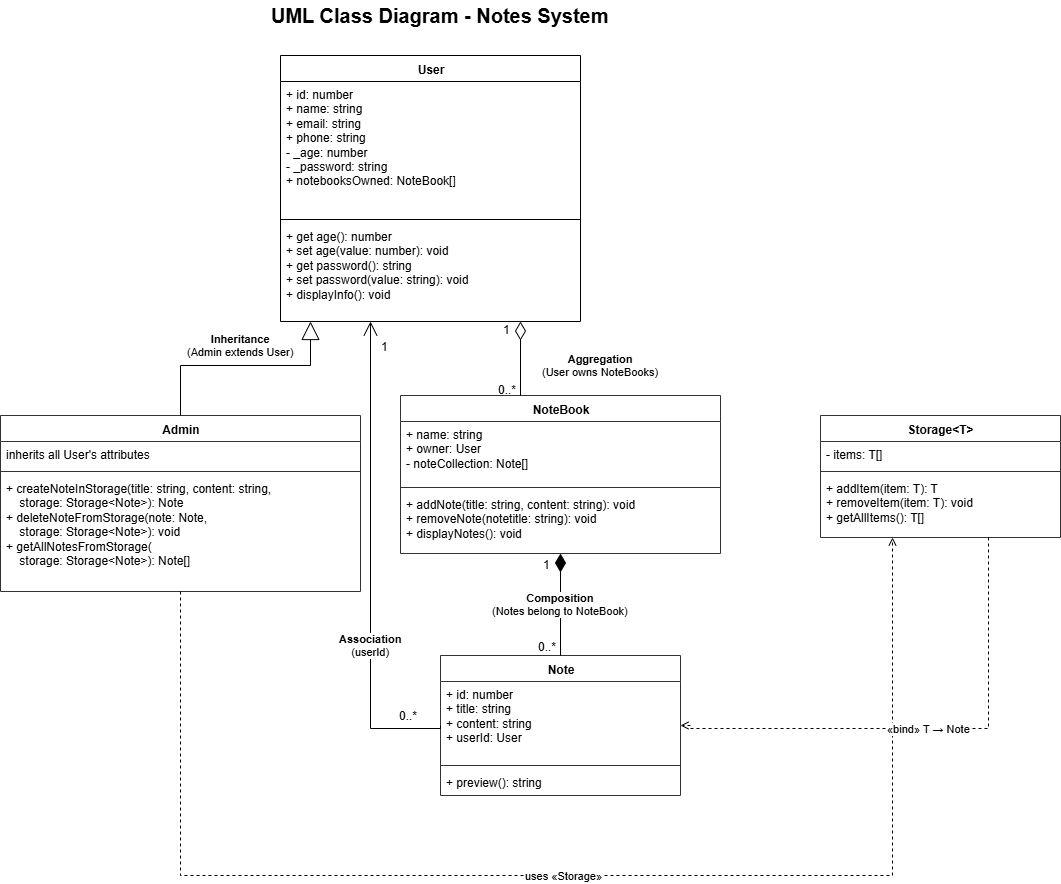

The diagram above was exported from draw.io. Its source (the exported page's mxGraphModel, read from the mxfile embedded in the PNG):
<mxGraphModel dx="966" dy="1478" grid="1" gridSize="10" guides="1" tooltips="1" connect="1" arrows="1" fold="1" page="1" pageScale="1" pageWidth="1200" pageHeight="950" math="0" shadow="0">
  <root>
    <mxCell id="0" />
    <mxCell id="1" parent="0" />
    <mxCell id="User" value="User" style="swimlane;fontStyle=1;align=center;verticalAlign=top;childLayout=stackLayout;horizontal=1;startSize=26;horizontalStack=0;resizeParent=1;resizeParentMax=0;resizeLast=0;collapsible=0;marginBottom=0;whiteSpace=wrap;html=1;fillColor=none;" parent="1" vertex="1">
      <mxGeometry x="300" y="40" width="300" height="266" as="geometry" />
    </mxCell>
    <mxCell id="User_a" value="+ id: number&lt;br&gt;+ name: string&lt;br&gt;+ email: string&lt;br&gt;+ phone: string&lt;br&gt;- _age: number&lt;br&gt;- _password: string&lt;br&gt;+ notebooksOwned: NoteBook[]" style="text;strokeColor=none;fillColor=none;align=left;verticalAlign=top;spacingLeft=4;spacingRight=4;overflow=hidden;rotatable=0;points=[[0,0.5],[1,0.5]];portConstraint=eastwest;whiteSpace=wrap;html=1;" parent="User" vertex="1">
      <mxGeometry y="26" width="300" height="134" as="geometry" />
    </mxCell>
    <mxCell id="User_d" value="" style="line;strokeWidth=1;fillColor=none;align=left;verticalAlign=middle;spacingTop=-1;spacingLeft=3;spacingRight=3;rotatable=0;labelPosition=right;points=[];portConstraint=eastwest;strokeColor=inherit;" parent="User" vertex="1">
      <mxGeometry y="160" width="300" height="8" as="geometry" />
    </mxCell>
    <mxCell id="User_m" value="+ get age(): number&lt;br&gt;+ set age(value: number): void&lt;br&gt;+ get password(): string&lt;br&gt;+ set password(value: string): void&lt;br&gt;+ displayInfo(): void" style="text;strokeColor=none;fillColor=none;align=left;verticalAlign=top;spacingLeft=4;spacingRight=4;overflow=hidden;rotatable=0;points=[[0,0.5],[1,0.5]];portConstraint=eastwest;whiteSpace=wrap;html=1;" parent="User" vertex="1">
      <mxGeometry y="168" width="300" height="98" as="geometry" />
    </mxCell>
    <mxCell id="Admin" value="Admin" style="swimlane;fontStyle=1;align=center;verticalAlign=top;childLayout=stackLayout;horizontal=1;startSize=26;horizontalStack=0;resizeParent=1;resizeParentMax=0;resizeLast=0;collapsible=0;marginBottom=0;whiteSpace=wrap;html=1;fillColor=none;strokeColor=#333333;" parent="1" vertex="1">
      <mxGeometry x="20" y="400" width="360" height="176" as="geometry" />
    </mxCell>
    <mxCell id="Admin_a" value="inherits all User's attributes" style="text;strokeColor=none;fillColor=none;align=left;verticalAlign=top;spacingLeft=4;spacingRight=4;overflow=hidden;rotatable=0;points=[[0,0.5],[1,0.5]];portConstraint=eastwest;whiteSpace=wrap;html=1;" parent="Admin" vertex="1">
      <mxGeometry y="26" width="360" height="26" as="geometry" />
    </mxCell>
    <mxCell id="Admin_d" value="" style="line;strokeWidth=1;fillColor=none;align=left;verticalAlign=middle;spacingTop=-1;spacingLeft=3;spacingRight=3;rotatable=0;labelPosition=right;points=[];portConstraint=eastwest;strokeColor=inherit;" parent="Admin" vertex="1">
      <mxGeometry y="52" width="360" height="8" as="geometry" />
    </mxCell>
    <mxCell id="Admin_m" value="+ createNoteInStorage(title: string, content: string,&lt;br&gt;&amp;nbsp;&amp;nbsp;&amp;nbsp;&amp;nbsp;storage: Storage&amp;lt;Note&amp;gt;): Note&lt;br&gt;+ deleteNoteFromStorage(note: Note,&lt;br&gt;&amp;nbsp;&amp;nbsp;&amp;nbsp;&amp;nbsp;storage: Storage&amp;lt;Note&amp;gt;): void&lt;br&gt;+ getAllNotesFromStorage(&lt;br&gt;&amp;nbsp;&amp;nbsp;&amp;nbsp;&amp;nbsp;storage: Storage&amp;lt;Note&amp;gt;): Note[]" style="text;strokeColor=none;fillColor=none;align=left;verticalAlign=top;spacingLeft=4;spacingRight=4;overflow=hidden;rotatable=0;points=[[0,0.5],[1,0.5]];portConstraint=eastwest;whiteSpace=wrap;html=1;" parent="Admin" vertex="1">
      <mxGeometry y="60" width="360" height="116" as="geometry" />
    </mxCell>
    <mxCell id="NoteBook" value="NoteBook" style="swimlane;fontStyle=1;align=center;verticalAlign=top;childLayout=stackLayout;horizontal=1;startSize=26;horizontalStack=0;resizeParent=1;resizeParentMax=0;resizeLast=0;collapsible=0;marginBottom=0;whiteSpace=wrap;html=1;fillColor=none;strokeColor=#333333;" parent="1" vertex="1">
      <mxGeometry x="420" y="380" width="320" height="158" as="geometry" />
    </mxCell>
    <mxCell id="NoteBook_a" value="+ name: string&lt;br&gt;+ owner: User&lt;br&gt;- noteCollection: Note[]" style="text;strokeColor=none;fillColor=none;align=left;verticalAlign=top;spacingLeft=4;spacingRight=4;overflow=hidden;rotatable=0;points=[[0,0.5],[1,0.5]];portConstraint=eastwest;whiteSpace=wrap;html=1;" parent="NoteBook" vertex="1">
      <mxGeometry y="26" width="320" height="62" as="geometry" />
    </mxCell>
    <mxCell id="NoteBook_d" value="" style="line;strokeWidth=1;fillColor=none;align=left;verticalAlign=middle;spacingTop=-1;spacingLeft=3;spacingRight=3;rotatable=0;labelPosition=right;points=[];portConstraint=eastwest;strokeColor=inherit;" parent="NoteBook" vertex="1">
      <mxGeometry y="88" width="320" height="8" as="geometry" />
    </mxCell>
    <mxCell id="NoteBook_m" value="+ addNote(title: string, content: string): void&lt;br&gt;+ removeNote(notetitle: string): void&lt;br&gt;+ displayNotes(): void" style="text;strokeColor=none;fillColor=none;align=left;verticalAlign=top;spacingLeft=4;spacingRight=4;overflow=hidden;rotatable=0;points=[[0,0.5],[1,0.5]];portConstraint=eastwest;whiteSpace=wrap;html=1;" parent="NoteBook" vertex="1">
      <mxGeometry y="96" width="320" height="62" as="geometry" />
    </mxCell>
    <mxCell id="Note" value="Note" style="swimlane;fontStyle=1;align=center;verticalAlign=top;childLayout=stackLayout;horizontal=1;startSize=26;horizontalStack=0;resizeParent=1;resizeParentMax=0;resizeLast=0;collapsible=0;marginBottom=0;whiteSpace=wrap;html=1;fillColor=none;strokeColor=#333333;" parent="1" vertex="1">
      <mxGeometry x="460" y="640" width="240" height="140" as="geometry" />
    </mxCell>
    <mxCell id="Note_a" value="+ id: number&lt;br&gt;+ title: string&lt;br&gt;+ content: string&lt;br&gt;+ userId: User" style="text;strokeColor=none;fillColor=none;align=left;verticalAlign=top;spacingLeft=4;spacingRight=4;overflow=hidden;rotatable=0;points=[[0,0.5],[1,0.5]];portConstraint=eastwest;whiteSpace=wrap;html=1;" parent="Note" vertex="1">
      <mxGeometry y="26" width="240" height="80" as="geometry" />
    </mxCell>
    <mxCell id="Note_d" value="" style="line;strokeWidth=1;fillColor=none;align=left;verticalAlign=middle;spacingTop=-1;spacingLeft=3;spacingRight=3;rotatable=0;labelPosition=right;points=[];portConstraint=eastwest;strokeColor=inherit;" parent="Note" vertex="1">
      <mxGeometry y="106" width="240" height="8" as="geometry" />
    </mxCell>
    <mxCell id="Note_m" value="+ preview(): string" style="text;strokeColor=none;fillColor=none;align=left;verticalAlign=top;spacingLeft=4;spacingRight=4;overflow=hidden;rotatable=0;points=[[0,0.5],[1,0.5]];portConstraint=eastwest;whiteSpace=wrap;html=1;" parent="Note" vertex="1">
      <mxGeometry y="114" width="240" height="26" as="geometry" />
    </mxCell>
    <mxCell id="Storage" value="Storage&amp;lt;T&amp;gt;" style="swimlane;fontStyle=1;align=center;verticalAlign=top;childLayout=stackLayout;horizontal=1;startSize=26;horizontalStack=0;resizeParent=1;resizeParentMax=0;resizeLast=0;collapsible=0;marginBottom=0;whiteSpace=wrap;html=1;fillColor=none;strokeColor=#333333;" parent="1" vertex="1">
      <mxGeometry x="840" y="400" width="240" height="122" as="geometry" />
    </mxCell>
    <mxCell id="Storage_a" value="- items: T[]" style="text;strokeColor=none;fillColor=none;align=left;verticalAlign=top;spacingLeft=4;spacingRight=4;overflow=hidden;rotatable=0;points=[[0,0.5],[1,0.5]];portConstraint=eastwest;whiteSpace=wrap;html=1;" parent="Storage" vertex="1">
      <mxGeometry y="26" width="240" height="26" as="geometry" />
    </mxCell>
    <mxCell id="Storage_d" value="" style="line;strokeWidth=1;fillColor=none;align=left;verticalAlign=middle;spacingTop=-1;spacingLeft=3;spacingRight=3;rotatable=0;labelPosition=right;points=[];portConstraint=eastwest;strokeColor=inherit;" parent="Storage" vertex="1">
      <mxGeometry y="52" width="240" height="8" as="geometry" />
    </mxCell>
    <mxCell id="Storage_m" value="+ addItem(item: T): T&lt;br&gt;+ removeItem(item: T): void&lt;br&gt;+ getAllItems(): T[]" style="text;strokeColor=none;fillColor=none;align=left;verticalAlign=top;spacingLeft=4;spacingRight=4;overflow=hidden;rotatable=0;points=[[0,0.5],[1,0.5]];portConstraint=eastwest;whiteSpace=wrap;html=1;" parent="Storage" vertex="1">
      <mxGeometry y="60" width="240" height="62" as="geometry" />
    </mxCell>
    <mxCell id="e_inh" value="&lt;b&gt;Inheritance&lt;/b&gt;&lt;br&gt;(Admin extends User)" style="edgeStyle=orthogonalEdgeStyle;rounded=0;html=1;endArrow=block;endFill=0;endSize=16;exitX=0.5;exitY=0;exitDx=0;exitDy=0;entryX=0.1;entryY=1;entryDx=0;entryDy=0;" parent="1" source="Admin" target="User" edge="1">
      <mxGeometry x="-0.017" y="20" relative="1" as="geometry">
        <Array as="points">
          <mxPoint x="200" y="350" />
          <mxPoint x="330" y="350" />
        </Array>
        <mxPoint as="offset" />
      </mxGeometry>
    </mxCell>
    <mxCell id="e_agg" value="&lt;b&gt;Aggregation&lt;/b&gt;&lt;br&gt;(User owns NoteBooks)" style="edgeStyle=orthogonalEdgeStyle;rounded=0;html=1;startArrow=diamondThin;startFill=0;startSize=16;endArrow=none;exitX=0.8;exitY=1;exitDx=0;exitDy=0;entryX=0.375;entryY=0;entryDx=0;entryDy=0;" parent="1" source="User" target="NoteBook" edge="1">
      <mxGeometry x="0.191" y="80" relative="1" as="geometry">
        <mxPoint as="offset" />
      </mxGeometry>
    </mxCell>
    <mxCell id="e_agg_1" value="1" style="edgeLabel;html=1;align=center;verticalAlign=middle;resizable=0;points=[];" parent="e_agg" vertex="1" connectable="0">
      <mxGeometry x="-0.8" y="-14" relative="1" as="geometry">
        <mxPoint as="offset" />
      </mxGeometry>
    </mxCell>
    <mxCell id="e_agg_2" value="0..*" style="edgeLabel;html=1;align=center;verticalAlign=middle;resizable=0;points=[];" parent="e_agg" vertex="1" connectable="0">
      <mxGeometry x="0.8" y="-14" relative="1" as="geometry">
        <mxPoint as="offset" />
      </mxGeometry>
    </mxCell>
    <mxCell id="e_comp" value="&lt;b&gt;Composition&lt;/b&gt;&lt;br&gt;(Notes belong to NoteBook)" style="edgeStyle=orthogonalEdgeStyle;rounded=0;html=1;startArrow=diamondThin;startFill=1;startSize=16;endArrow=none;exitX=0.5;exitY=1;exitDx=0;exitDy=0;entryX=0.5;entryY=0;entryDx=0;entryDy=0;" parent="1" source="NoteBook" target="Note" edge="1">
      <mxGeometry relative="1" as="geometry" />
    </mxCell>
    <mxCell id="e_comp_1" value="1" style="edgeLabel;html=1;align=center;verticalAlign=middle;resizable=0;points=[];" parent="e_comp" vertex="1" connectable="0">
      <mxGeometry x="-0.8" y="-14" relative="1" as="geometry">
        <mxPoint as="offset" />
      </mxGeometry>
    </mxCell>
    <mxCell id="e_comp_2" value="0..*" style="edgeLabel;html=1;align=center;verticalAlign=middle;resizable=0;points=[];" parent="e_comp" vertex="1" connectable="0">
      <mxGeometry x="0.8" y="-14" relative="1" as="geometry">
        <mxPoint as="offset" />
      </mxGeometry>
    </mxCell>
    <mxCell id="e_assoc" value="&lt;b&gt;Association&lt;/b&gt;&lt;br&gt;(userId)" style="edgeStyle=orthogonalEdgeStyle;rounded=0;html=1;endArrow=open;endFill=0;endSize=12;exitX=0;exitY=0.5;exitDx=0;exitDy=0;entryX=0.3;entryY=1;entryDx=0;entryDy=0;" parent="1" source="Note" target="User" edge="1">
      <mxGeometry x="-0.3484" relative="1" as="geometry">
        <Array as="points">
          <mxPoint x="390" y="713" />
          <mxPoint x="390" y="306" />
        </Array>
        <mxPoint as="offset" />
      </mxGeometry>
    </mxCell>
    <mxCell id="e_assoc_1" value="0..*" style="edgeLabel;html=1;align=center;verticalAlign=middle;resizable=0;points=[];" parent="e_assoc" vertex="1" connectable="0">
      <mxGeometry x="-0.85" y="-14" relative="1" as="geometry">
        <mxPoint as="offset" />
      </mxGeometry>
    </mxCell>
    <mxCell id="e_assoc_2" value="1" style="edgeLabel;html=1;align=center;verticalAlign=middle;resizable=0;points=[];" parent="e_assoc" vertex="1" connectable="0">
      <mxGeometry x="0.9" y="-14" relative="1" as="geometry">
        <mxPoint as="offset" />
      </mxGeometry>
    </mxCell>
    <mxCell id="e_dep1" value="uses «Storage&lt;Note&gt;»" style="edgeStyle=orthogonalEdgeStyle;rounded=0;html=1;dashed=1;endArrow=open;endFill=0;exitX=0.5;exitY=1;exitDx=0;exitDy=0;entryX=0.3;entryY=1;entryDx=0;entryDy=0;" parent="1" source="Admin" target="Storage" edge="1">
      <mxGeometry relative="1" as="geometry">
        <Array as="points">
          <mxPoint x="200" y="860" />
          <mxPoint x="912" y="860" />
        </Array>
      </mxGeometry>
    </mxCell>
    <mxCell id="e_dep2" value="«bind» T → Note" style="edgeStyle=orthogonalEdgeStyle;rounded=0;html=1;dashed=1;endArrow=open;endFill=0;exitX=0.7;exitY=1;exitDx=0;exitDy=0;entryX=1;entryY=0.5;entryDx=0;entryDy=0;" parent="1" source="Storage" target="Note" edge="1">
      <mxGeometry relative="1" as="geometry">
        <Array as="points">
          <mxPoint x="1008" y="713" />
          <mxPoint x="710" y="713" />
          <mxPoint x="710" y="710" />
        </Array>
      </mxGeometry>
    </mxCell>
    <mxCell id="title" value="UML Class Diagram - Notes System" style="text;html=1;align=center;verticalAlign=middle;fontSize=20;fontStyle=1;" parent="1" vertex="1">
      <mxGeometry x="210" y="-15" width="500" height="30" as="geometry" />
    </mxCell>
  </root>
</mxGraphModel>